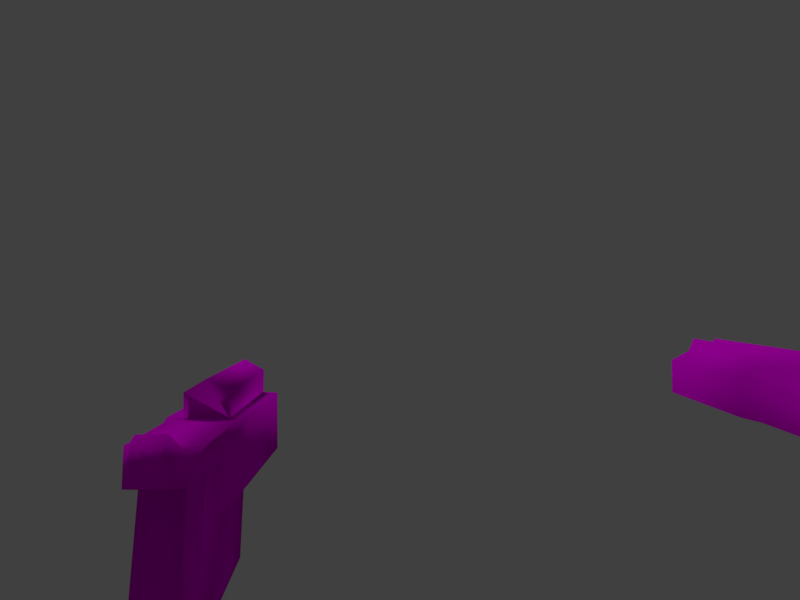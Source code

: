 # Source: OldAutomag.blend  (saved by Blender 2.80.75; exported with 4.5.12 LTS)
import bpy
from mathutils import Matrix  # noqa: F401  (used for matrix-valued properties, if any)

bpy.ops.wm.read_factory_settings(use_empty=True)
scene = bpy.context.scene
scene.name = 'Scene'

# ---- collections
col_collection_1 = bpy.data.collections.new('Collection 1'); scene.collection.children.link(col_collection_1)

# ---- images (referenced by path relative to the original .blend; pixels are not part of the script)
import os
ASSET_DIR = os.environ.get("B2B_ASSET_DIR", "")  # directory of the original .blend (textures are referenced by path, not embedded)
HERE = os.path.dirname(os.path.abspath(__file__))  # packed textures are extracted next to this script under _unpacked/

def load_image(name, relpath, width, height, colorspace="sRGB"):
    """Load a texture the original file referenced (path relative to the .blend, or extracted next to this script)."""
    p = next((c for c in (os.path.join(HERE, relpath), os.path.join(ASSET_DIR, relpath)) if relpath and os.path.exists(c)), "")
    if p:
        img = bpy.data.images.load(p, check_existing=True)
        img.name = name
    else:  # same state as the original file: an image datablock whose file is absent (Cycles renders it pink)
        img = bpy.data.images.new(name, width, height)
        img.source = "FILE"
        img.filepath = "//" + (relpath or name)
    img.colorspace_settings.name = colorspace
    return img
img_autohand1_png = load_image('AutoHand1.png', 'AutoHand1.png', 1024, 1024, 'sRGB')
img_automa1_png = load_image('Automa1.png', 'Automa1.png', 1024, 1024, 'sRGB')

# ---- materials (node trees are filled in below, after node groups)
mat_000_normal = bpy.data.materials.new('000_NORMAL_')
mat_000_normal.alpha_threshold = 0.0
mat_000_normal.use_transparent_shadow = False
mat_000_normal.roughness = 0.5
mat_000_normal.specular_intensity = 0.0
mat_001_normal = bpy.data.materials.new('001_NORMAL_')
mat_001_normal.alpha_threshold = 0.0
mat_001_normal.use_transparent_shadow = False
mat_001_normal.roughness = 0.5
mat_001_normal.specular_intensity = 0.0

# ---- material node trees
mat_000_normal.use_nodes = True; mat_000_normal.node_tree.nodes.clear()
_N = mat_000_normal.node_tree.nodes; _L = mat_000_normal.node_tree.links
n0 = _N.new('ShaderNodeOutputMaterial'); n0.name = 'Material Output'; n0.location = (300, 300)
n1 = _N.new('ShaderNodeBsdfDiffuse'); n1.name = 'Diffuse BSDF'; n1.location = (10, 300)
n1.inputs[1].default_value = 0.5
n2 = _N.new('ShaderNodeTexImage'); n2.name = 'Image Texture'; n2.location = (-280, 280)
n2.image = img_autohand1_png
_L.new(n1.outputs[0], n0.inputs[0])
_L.new(n2.outputs[0], n1.inputs[0])
n0.is_active_output = True
mat_001_normal.use_nodes = True; mat_001_normal.node_tree.nodes.clear()
_N = mat_001_normal.node_tree.nodes; _L = mat_001_normal.node_tree.links
n0 = _N.new('ShaderNodeOutputMaterial'); n0.name = 'Material Output'; n0.location = (300, 300)
n1 = _N.new('ShaderNodeBsdfDiffuse'); n1.name = 'Diffuse BSDF'; n1.location = (10, 300)
n1.inputs[1].default_value = 0.5
n2 = _N.new('ShaderNodeTexImage'); n2.name = 'Image Texture'; n2.location = (-280, 280)
n2.image = img_automa1_png
_L.new(n1.outputs[0], n0.inputs[0])
_L.new(n2.outputs[0], n1.inputs[0])
n0.is_active_output = True

# ---- world
world_world = bpy.data.worlds.new('World'); scene.world = world_world
world_world.color = (0.05088, 0.05088, 0.05088)
world_world.use_sun_shadow = False
world_world.sun_shadow_jitter_overblur = 0.0

# ---- cameras
cam_camera = bpy.data.cameras.new('Camera')
cam_camera.clip_end = 100.0
cam_camera.lens = 38.63
cam_camera.sensor_width = 32.0
cam_camera.sensor_height = 18.0
cam_camera.ortho_scale = 7.314
cam_camera.lens_unit = 'FOV'
cam_camera.dof.focus_distance = 0.0
cam_camera.dof.aperture_fstop = 128.0

# ---- lights
light_lamp = bpy.data.lights.new('Lamp', 'SUN')
light_lamp.transmission_factor = 0.0
light_lamp.cutoff_distance = 30.0
light_lamp.angle = 0.1993
light_lamp.energy = 1.0
light_lamp.shadow_buffer_clip_start = 1.001
light_lamp.shadow_soft_size = 0.1
light_lamp.shadow_cascade_max_distance = 1000.0

# ---- meshes
me_oldautomag_15_551 = bpy.data.meshes.new('OldAutoMag_15.551')
me_oldautomag_15_551.from_pydata([(0.03418, 0.0166, 0.1615), (-0.03526, 0.0166, 0.1626), (-0.03584, 0.09082, -0.05836), (-0.03526, -0.1182, 0.1626), (-0.04062, 0.0752, 0.1741), (-0.03512, -0.03809, -0.09938), (0.03432, -0.03809, -0.1004), (0.04093, -0.2285, 0.1638), (-0.03535, -0.2295, 0.07068), (0.03449, -0.1846, -0.08084), (-0.03601, -0.4355, -0.05445), (0.03401, -0.4824, 0.07161), (-0.03551, -0.7217, 0.07459), (-0.03543, -0.4824, 0.07263), (-0.04119, -0.2285, 0.1643), (0.04045, -0.2988, 0.2247), (0.03409, -0.2295, 0.06966), (0.0002049, -0.7207, 0.3019), (0.03393, -0.7217, 0.07356), (0.04053, 0.06165, 0.2249), (-0.04062, 0.06165, 0.2254), (0.0003672, -0.2988, 0.2931), (-0.03972, -0.2988, 0.2252), (-0.03487, -0.1846, -0.08177), (-0.9772, 0.0752, 0.2471), (-1.013, -0.7207, 0.3218), (-1.023, 0.005859, 0.341), (-1.011, -0.04102, 0.2926), (-0.9772, 0.005859, 0.3409), (-0.9774, -0.7207, 0.3468), (-0.9421, -0.2285, 0.272), (-0.9295, -0.7207, 0.2999), (-1.023, -0.7207, 0.3468), (0.04028, -0.7207, 0.2299), (0.06972, -0.2988, 0.2259), (0.04052, 0.0752, 0.1735), (0.02297, 0.07337, 0.2481), (0.03457, 0.09082, -0.05934), (0.03441, -0.4355, -0.05543), (-0.07013, -0.7207, 0.2292), (-0.07005, -0.2988, 0.2259), (0.03508, -0.1182, 0.1635), (-1.041, 0.06348, 0.2229), (-1.057, -0.2285, 0.2731), (-1.07, -0.2988, 0.296), (0.06964, -0.7207, 0.2291), (-1.012, -0.2988, 0.3179), (-0.988, -0.2285, 0.2955), (-0.9879, -0.04102, 0.2935), (-0.02297, 0.07337, 0.2482), (-1.058, 0.005859, 0.2945), (-1.07, -0.7207, 0.2999), (-0.942, 0.004883, 0.2231), (-0.9294, -0.2988, 0.296), (-0.9664, -0.2988, 0.3159), (-0.941, 0.005859, 0.2935), (-1.023, 0.0752, 0.2471), (0.04029, -0.7207, 0.2782), (0.04045, -0.2988, 0.2693), (-0.9872, -0.7207, 0.3229), (-0.03989, -0.7207, 0.2304), (-0.05818, 0.004883, 0.2217), (-0.9665, -0.7207, 0.3199), (0.05809, 0.004883, 0.2226), (-0.04086, -0.7207, 0.2787), (-0.0407, -0.2988, 0.2699), (-0.9653, -0.04102, 0.2906), (-0.07014, -0.7217, 0.1083), (-0.942, -0.04102, 0.27), (-1.011, -0.2285, 0.2945), (-1.033, -0.2988, 0.3171), (-0.987, -0.2988, 0.319), (-1.035, -0.04102, 0.2897), (0.06955, -0.7217, 0.1102), (-1.033, -0.7207, 0.321), (-1.058, -0.04102, 0.2711), (-0.9654, -0.2285, 0.2925), (0.06971, -0.2998, 0.1063), (-0.07006, -0.2998, 0.1064), (-0.9421, -0.2285, 0.2251), (-1.035, -0.2285, 0.2916), (-1.058, -0.2285, 0.2261), (-0.9596, 0.06348, 0.2224), (-0.05826, -0.2285, 0.2245), (-1.058, 0.004883, 0.2242), (0.04052, -0.04102, 0.1735), (0.05801, -0.2285, 0.2254), (-0.04062, -0.04102, 0.1741), (-0.9304, -0.2988, 0.2256), (-1.07, -0.2988, 0.2256), (0.05809, -0.04102, 0.2226), (-0.05826, -0.04102, 0.2237), (-0.9305, -0.7207, 0.2295), (-1.07, -0.7207, 0.2295), (-0.942, -0.04102, 0.2231), (-1.058, -0.04102, 0.2242), (-0.9998, -0.2944, 0.3019), (-0.9585, -0.2944, 0.2291), (-0.9585, -0.2944, 0.2774), (-1.041, -0.2944, 0.2297), (-1.042, -0.2944, 0.278), (-1.042, -0.7207, 0.278), (-1.041, -0.7207, 0.2297), (-0.9585, -0.7207, 0.2774), (-0.9585, -0.7207, 0.2291), (-0.9998, -0.7207, 0.3019), (1.03, -0.1447, 0.1346), (1.075, 0.6691, 0.01025), (0.9963, 0.1124, -0.05333), (0.9045, 0.07287, 0.1388), (0.9384, 0.6324, 0.1643), (0.9384, 0.6691, 0.01025), (1.07, 0.04744, 0.1388), (1.073, -0.04582, -0.08159), (1.075, 0.6324, 0.1643), (0.9836, 0.152, 0.1247), (1.071, -0.07973, 0.03144), (0.9314, -0.0599, -0.02083), (1.073, -0.0656, -0.0279), (1.006, -0.1092, -0.02366), (0.9921, -0.0006032, 0.1416), (0.9158, -0.09668, 0.1275), (0.9624, 0.01352, 0.1756), (1.075, -0.07973, 0.1416), (1.073, -0.0882, 0.0809), (1.042, -0.0656, 0.1303), (1.033, 0.1774, -0.01801), (1.059, 0.1633, 0.08231), (0.913, 0.01635, 0.1261), (1.006, 0.6776, -0.02225), (0.9653, -0.1023, 0.1275), (0.9229, -0.1193, 0.1586), (0.9334, -0.06825, 0.03286), (0.9576, -0.009872, 0.0371), (0.9555, -0.001517, -0.006705), (0.9318, 0.01379, 0.03427), (0.9568, -0.06277, -0.07594), (0.961, -0.07408, -0.0279), (0.9667, -0.02321, -0.02083), (0.9638, -0.01473, -0.06039), (0.9426, -0.0006032, -0.02225), (0.9949, -0.1005, 0.07948), (0.9515, -0.01147, 0.08115), (0.9271, -0.0847, 0.02862), (0.9509, -0.009042, 0.04257), (0.9241, 0.002916, 0.07617), (0.9104, -0.09415, 0.05546), (1.03, -0.1447, 0.07666), (0.8918, -0.1475, 0.09079), (0.9582, -0.1617, 0.07807), (1.049, -0.1673, 0.08655), (1.006, 0.6239, 0.1953), (1.005, -0.09221, 0.02579), (0.9653, 0.1661, 0.02579), (0.9236, 0.005348, 0.0488), (1.084, -0.09386, 0.05264), (1.091, -0.03169, 0.0922), (1.094, -0.0882, 0.1134), (0.9539, -0.1221, 0.1572), (0.93, 0.01933, 0.003185), (1.104, 0.6493, 0.08655), (0.9101, 0.6493, 0.08655), (1.02, -0.1334, 0.1063), (0.9464, -0.08046, 0.07242), (0.9277, -0.08746, 0.08231), (1.063, 0.01635, 0.1487), (1.05, -0.04016, -0.07029), (1.016, -0.06842, -0.083), (1.026, -0.09386, -0.07876), (0.9935, 0.1746, -0.01801), (0.9398, 0.005048, -0.04909), (0.92, 0.01918, 0.1671), (1.026, 0.1548, 0.1247), (0.9943, -0.0977, 0.02155), (0.9458, -0.0777, 0.03992), (0.9483, -0.05869, 0.02297), (1.051, -0.06842, 0.03992), (1.003, 0.01918, 0.05405), (1.061, 0.1124, -0.05333), (0.9186, 0.07852, 0.1049), (0.9412, -0.05429, 0.16), (0.8904, -0.1504, 0.1219), (1.049, -0.1702, 0.1219), (0.9181, -0.07217, 0.004599), (1.061, 0.1718, 0.02297), (0.9497, 0.0107, 0.1162), (0.9554, -0.1871, 0.1021), (1.018, -0.08255, -0.03355), (1.049, -0.06842, 0.09644), (1.087, -0.0769, -0.002466), (1.002, -0.08401, -0.03072), (1.051, -0.05712, -0.01518), (0.9956, -0.1234, 0.06677), (0.9963, 0.07569, -0.0505), (0.9271, -0.05429, 0.1106), (1.051, -0.04864, -0.04061), (0.9624, -0.05429, 0.1148), (0.9709, -0.05429, 0.1402), (0.9667, -0.05147, -0.06463), (0.9186, -0.1249, 0.08796), (1.05, -0.07408, 0.07242), (1.091, -0.01191, 0.04416), (0.9465, -0.05316, -0.01094), (1.085, -0.05995, -0.05898), (1.091, -0.01473, -0.01377), (0.9511, -0.07973, -0.05474), (0.9624, 0.1576, 0.08513), (0.9158, -0.05429, 0.1346), (0.9186, -0.1306, 0.1318), (0.9582, -0.1673, 0.1318), (0.995, -0.1207, 0.03144), (1.006, -0.1148, 0.01166), (0.9681, -0.05995, -0.03496), (1.04, 0.07852, -0.06322), (1.077, 0.07569, -0.0505), (1.026, -0.09951, -0.04768), (0.985, 0.08134, 0.1643), (1.053, -0.06277, 0.01731), (1.002, -0.07542, -0.001054), (0.961, -0.1419, 0.1233), (1.013, -0.0656, -0.05616), (1.009, 0.08417, -0.06181), (0.985, 0.1237, -0.03496), (0.9952, -0.08881, 0.05122), (0.961, -0.1391, 0.08937), (1.054, 0.05309, 0.1501), (1.057, 0.135, -0.04203), (1.06, 0.08982, 0.1289), (1.073, 0.1096, -0.03638), (0.9963, 0.135, -0.04203), (0.03441, -0.1936, -0.05074), (-0.03497, -0.1936, -0.05128), (-0.03514, -0.04953, -0.06196), (0.03443, -0.04953, -0.06269), (-0.0134, 0.9147, 0.07112), (-0.0134, 0.8884, 0.1658), (0.01283, 0.9147, 0.07112), (0.01283, 0.8884, 0.1658), (-0.0134, 0.8592, 0.07112), (-0.0134, 0.8329, 0.1658), (0.01283, 0.8592, 0.07112), (0.01283, 0.8329, 0.1658), (0.01283, 0.8367, 0.1523), (-0.0134, 0.6841, 0.1523), (0.01283, 0.6841, 0.1523), (-0.0134, 0.7029, 0.08465), (-0.0134, 0.6804, 0.1658), (0.01283, 0.8554, 0.08465), (-0.0134, 0.8367, 0.1523), (0.01283, 0.6804, 0.1658), (-0.0134, 0.7066, 0.07112), (0.01283, 0.7066, 0.07112), (0.01283, 0.7029, 0.08465), (-0.0134, 0.8554, 0.08465)], [], [(68, 52, 55), (53, 79, 30), (31, 88, 53), (62, 53, 54), (75, 50, 84), (43, 75, 95), (44, 43, 81), (51, 44, 89), (74, 70, 44), (24, 55, 82), (56, 42, 50), (28, 54, 76), (28, 29, 54), (28, 76, 66), (28, 55, 24), (28, 66, 55), (70, 26, 80), (32, 26, 70), (80, 26, 72), (26, 56, 50), (26, 50, 72), (48, 47, 28), (69, 27, 26), (47, 71, 28), (71, 29, 28), (46, 69, 26), (46, 26, 32), (59, 29, 71), (25, 46, 32), (65, 60, 64), (21, 64, 17), (58, 17, 57), (90, 85, 63), (34, 15, 33), (45, 34, 33), (11, 77, 73), (23, 9, 10), (85, 41, 0), (16, 11, 38), (5, 6, 23), (5, 2, 37), (4, 0, 1), (63, 20, 61), (87, 61, 4), (87, 4, 1), (87, 1, 3), (91, 86, 90), (61, 87, 91), (233, 9, 6), (14, 3, 41), (86, 91, 83), (15, 83, 22), (83, 15, 86), (83, 87, 14), (78, 14, 8), (60, 22, 40), (14, 78, 40), (40, 39, 60), (35, 63, 85), (0, 35, 85), (49, 35, 4), (11, 16, 77), (231, 23, 10), (77, 16, 7), (7, 34, 77), (7, 85, 86), (7, 8, 14), (13, 67, 78), (13, 78, 8), (13, 10, 38), (232, 1, 2), (13, 12, 67), (18, 11, 73), (18, 13, 11), (30, 94, 68), (82, 55, 52), (52, 68, 94), (55, 66, 68), (94, 30, 79), (68, 76, 30), (66, 76, 68), (79, 53, 88), (30, 54, 53), (76, 54, 30), (92, 88, 31), (31, 53, 62), (29, 62, 54), (42, 84, 50), (84, 95, 75), (50, 75, 72), (18, 12, 13), (7, 14, 41), (16, 8, 7), (49, 4, 20), (35, 49, 36), (0, 4, 35), (78, 67, 39), (40, 78, 39), (14, 40, 83), (14, 87, 3), (87, 83, 91), (61, 20, 4), (232, 23, 231), (5, 37, 6), (95, 81, 43), (23, 6, 9), (10, 9, 38), (11, 13, 38), (45, 73, 77), (34, 45, 77), (86, 34, 7), (90, 86, 85), (85, 7, 41), (63, 35, 19), (15, 58, 57), (21, 17, 58), (65, 64, 21), (22, 60, 65), (33, 15, 57), (25, 59, 71), (46, 25, 71), (69, 46, 47), (47, 46, 71), (27, 69, 48), (48, 69, 47), (26, 27, 28), (28, 27, 48), (56, 26, 24), (24, 26, 28), (70, 74, 32), (44, 51, 74), (89, 93, 51), (80, 43, 70), (43, 44, 70), (81, 89, 44), (72, 75, 80), (75, 43, 80), (2, 0, 37), (34, 86, 15), (2, 1, 0), (20, 63, 19), (61, 90, 63), (90, 61, 91), (83, 40, 22), (19, 35, 36), (93, 102, 101), (51, 93, 101), (74, 51, 101), (25, 32, 74), (99, 101, 102), (100, 105, 101), (96, 103, 105), (103, 97, 104), (105, 62, 59), (60, 67, 73), (125, 123, 165), (113, 213, 214), (165, 112, 225), (109, 179, 128), (109, 115, 179), (128, 177, 185), (128, 179, 177), (179, 193, 177), (179, 222, 193), (214, 178, 228), (214, 213, 178), (228, 178, 226), (126, 229, 169), (126, 226, 229), (222, 221, 193), (222, 108, 221), (108, 213, 221), (108, 178, 213), (108, 226, 178), (108, 229, 226), (169, 229, 222), (229, 108, 222), (227, 225, 112), (112, 165, 123), (112, 123, 157), (160, 184, 107), (160, 127, 184), (107, 126, 129), (107, 184, 126), (129, 169, 111), (129, 126, 169), (111, 153, 161), (111, 169, 153), (161, 206, 110), (161, 153, 206), (110, 115, 151), (110, 206, 115), (151, 172, 114), (151, 115, 172), (114, 127, 160), (114, 172, 127), (206, 153, 179), (153, 222, 179), (222, 153, 169), (179, 115, 206), (201, 184, 127), (184, 201, 228), (227, 112, 201), (127, 227, 201), (227, 127, 172), (184, 228, 226), (226, 126, 184), (201, 214, 228), (155, 210, 116), (155, 192, 210), (116, 173, 176), (116, 210, 173), (176, 223, 200), (176, 173, 223), (200, 141, 124), (200, 223, 141), (124, 192, 155), (124, 141, 192), (192, 146, 210), (192, 164, 146), (210, 143, 173), (210, 146, 143), (173, 174, 223), (173, 143, 174), (223, 163, 141), (223, 174, 163), (141, 164, 192), (141, 163, 164), (164, 145, 146), (164, 142, 145), (146, 154, 143), (146, 145, 154), (143, 144, 174), (143, 154, 144), (174, 142, 163), (174, 144, 142), (163, 142, 164), (144, 154, 142), (154, 145, 142), (157, 150, 124), (157, 182, 150), (124, 147, 188), (124, 150, 147), (188, 162, 125), (188, 147, 162), (125, 106, 123), (125, 162, 106), (123, 182, 157), (123, 106, 182), (182, 186, 150), (182, 209, 186), (150, 149, 147), (150, 186, 149), (147, 224, 162), (147, 149, 224), (162, 219, 106), (162, 224, 219), (106, 209, 182), (106, 219, 209), (209, 181, 186), (209, 208, 181), (186, 148, 149), (186, 181, 148), (149, 199, 224), (149, 148, 199), (224, 208, 219), (224, 199, 208), (219, 208, 209), (199, 148, 208), (148, 181, 208), (189, 119, 118), (189, 211, 119), (118, 190, 191), (118, 119, 190), (191, 218, 217), (191, 190, 218), (217, 152, 116), (217, 218, 152), (116, 211, 189), (116, 152, 211), (211, 183, 119), (211, 132, 183), (119, 117, 190), (119, 183, 117), (190, 202, 218), (190, 117, 202), (218, 175, 152), (218, 202, 175), (152, 132, 211), (152, 175, 132), (132, 135, 183), (132, 133, 135), (183, 159, 117), (183, 135, 159), (117, 134, 202), (117, 159, 134), (202, 133, 175), (202, 134, 133), (175, 133, 132), (134, 159, 133), (159, 135, 133), (203, 168, 113), (203, 215, 168), (113, 167, 166), (113, 168, 167), (166, 220, 195), (166, 167, 220), (195, 187, 118), (195, 220, 187), (118, 215, 203), (118, 187, 215), (215, 205, 168), (215, 137, 205), (168, 136, 167), (168, 205, 136), (167, 198, 220), (167, 136, 198), (220, 212, 187), (220, 198, 212), (187, 137, 215), (187, 212, 137), (137, 140, 205), (137, 138, 140), (205, 170, 136), (205, 140, 170), (136, 139, 198), (136, 170, 139), (198, 138, 212), (198, 139, 138), (212, 138, 137), (139, 170, 138), (170, 140, 138), (200, 124, 188), (217, 116, 176), (195, 118, 191), (214, 203, 113), (156, 112, 157), (156, 157, 124), (156, 124, 155), (155, 201, 156), (201, 155, 116), (201, 116, 189), (189, 204, 201), (204, 189, 118), (203, 204, 118), (204, 203, 214), (201, 204, 214), (201, 112, 156), (171, 180, 122), (171, 207, 180), (122, 197, 120), (122, 180, 197), (120, 196, 185), (120, 197, 196), (185, 194, 128), (185, 196, 194), (128, 207, 171), (128, 194, 207), (207, 131, 180), (207, 121, 131), (180, 158, 197), (180, 131, 158), (197, 130, 196), (197, 158, 130), (196, 121, 194), (196, 130, 121), (194, 121, 207), (130, 158, 121), (158, 131, 121), (109, 128, 171), (216, 171, 122), (216, 109, 171), (216, 225, 227), (225, 216, 122), (165, 225, 122), (165, 122, 120), (120, 125, 165), (216, 227, 172), (213, 113, 166), (166, 221, 213), (166, 193, 221), (193, 166, 195), (195, 191, 193), (191, 177, 193), (177, 191, 217), (177, 217, 176), (176, 200, 177), (200, 188, 177), (188, 125, 177), (177, 120, 185), (177, 125, 120), (115, 216, 172), (216, 115, 109), (49, 19, 36), (58, 22, 21), (231, 233, 232), (16, 231, 8), (3, 233, 41), (0, 41, 233), (38, 9, 230), (230, 16, 38), (233, 230, 9), (13, 8, 10), (8, 231, 10), (2, 5, 232), (232, 3, 1), (232, 5, 23), (49, 20, 19), (15, 22, 58), (22, 65, 21), (231, 230, 233), (16, 230, 231), (3, 232, 233), (233, 6, 37), (37, 0, 233), (59, 25, 105), (25, 74, 105), (62, 29, 59), (92, 31, 103), (31, 62, 103), (103, 104, 92), (74, 101, 105), (105, 103, 62), (99, 100, 101), (100, 96, 105), (96, 98, 103), (103, 98, 97), (33, 57, 60), (57, 17, 60), (17, 64, 60), (60, 39, 67), (67, 12, 73), (12, 18, 73), (73, 45, 33), (73, 33, 60), (96, 100, 99), (99, 97, 98), (98, 96, 99), (237, 240, 236), (238, 235, 234), (240, 234, 236), (247, 240, 237), (253, 248, 235), (240, 238, 234), (253, 252, 247), (242, 243, 248), (247, 251, 240), (239, 243, 246), (248, 247, 242), (239, 249, 241), (241, 244, 242), (253, 250, 245), (240, 250, 238), (237, 241, 242), (242, 247, 237), (235, 238, 253), (248, 239, 235), (253, 245, 252), (242, 244, 243), (247, 252, 251), (239, 248, 243), (248, 253, 247), (239, 246, 249), (241, 249, 244), (253, 238, 250), (240, 251, 250)])
me_oldautomag_15_551.polygons.foreach_set('use_smooth', [1, 1, 1, 1, 1, 1, 1, 1, 1, 1, 1, 1, 1, 1, 1, 1, 1, 1, 1, 1, 1, 1, 1, 1, 1, 1, 1, 1, 1, 1, 1, 1, 1, 1, 1, 1, 1, 1, 1, 1, 1, 1, 1, 1, 1, 1, 1, 1, 1, 1, 1, 1, 1, 1, 1, 1, 1, 1, 1, 1, 1, 1, 1, 1, 1, 1, 1, 1, 1, 1, 1, 1, 1, 1, 1, 1, 1, 1, 1, 1, 1, 1, 1, 1, 1, 1, 1, 1, 1, 1, 1, 1, 1, 1, 1, 1, 1, 1, 1, 1, 1, 1, 1, 1, 1, 1, 1, 1, 1, 1, 1, 1, 1, 1, 1, 1, 1, 1, 1, 1, 1, 1, 1, 1, 1, 1, 1, 1, 1, 1, 1, 1, 1, 1, 1, 1, 1, 1, 1, 1, 1, 1, 1, 1, 1, 1, 1, 1, 1, 1, 1, 1, 1, 1, 1, 1, 1, 1, 1, 1, 1, 1, 1, 1, 1, 1, 1, 1, 1, 1, 1, 1, 1, 1, 1, 1, 1, 1, 1, 1, 1, 1, 1, 1, 1, 1, 1, 1, 1, 1, 1, 1, 1, 1, 1, 1, 1, 1, 1, 1, 1, 1, 1, 1, 1, 1, 1, 1, 1, 1, 1, 1, 1, 1, 1, 1, 1, 1, 1, 1, 1, 1, 1, 1, 1, 1, 1, 1, 1, 1, 1, 1, 1, 1, 1, 1, 1, 1, 1, 1, 1, 1, 1, 1, 1, 1, 1, 1, 1, 1, 1, 1, 1, 1, 1, 1, 1, 1, 1, 1, 1, 1, 1, 1, 1, 1, 1, 1, 1, 1, 1, 1, 1, 1, 1, 1, 1, 1, 1, 1, 1, 1, 1, 1, 1, 1, 1, 1, 1, 1, 1, 1, 1, 1, 1, 1, 1, 1, 1, 1, 1, 1, 1, 1, 1, 1, 1, 1, 1, 1, 1, 1, 1, 1, 1, 1, 1, 1, 1, 1, 1, 1, 1, 1, 1, 1, 1, 1, 1, 1, 1, 1, 1, 1, 1, 1, 1, 1, 1, 1, 1, 1, 1, 1, 1, 1, 1, 1, 1, 1, 1, 1, 1, 1, 1, 1, 1, 1, 1, 1, 1, 1, 1, 1, 1, 1, 1, 1, 1, 1, 1, 1, 1, 1, 1, 1, 1, 1, 1, 1, 1, 1, 1, 1, 1, 1, 1, 1, 1, 1, 1, 1, 1, 1, 1, 1, 1, 1, 1, 1, 1, 1, 1, 1, 1, 1, 1, 1, 1, 1, 1, 1, 1, 1, 1, 1, 1, 1, 1, 1, 1, 1, 1, 1, 1, 1, 1, 1, 1, 1, 1, 1, 1, 1, 1, 1, 1, 1, 0, 0, 0, 0, 0, 0, 0, 0, 0, 0, 0, 0, 0, 0, 0, 0, 0, 0, 0, 0, 0, 0, 0, 0, 0, 0, 0, 0])
me_oldautomag_15_551.polygons.foreach_set('material_index', [0, 0, 0, 0, 0, 0, 0, 0, 0, 0, 0, 0, 0, 0, 0, 0, 0, 0, 0, 0, 0, 0, 0, 0, 0, 0, 0, 0, 0, 0, 0, 0, 0, 0, 0, 0, 0, 0, 0, 0, 0, 0, 0, 0, 0, 0, 0, 0, 0, 0, 0, 0, 0, 0, 0, 0, 0, 0, 0, 0, 0, 0, 0, 0, 0, 0, 0, 0, 0, 0, 0, 0, 0, 0, 0, 0, 0, 0, 0, 0, 0, 0, 0, 0, 0, 0, 0, 0, 0, 0, 0, 0, 0, 0, 0, 0, 0, 0, 0, 0, 0, 0, 0, 0, 0, 0, 0, 0, 0, 0, 0, 0, 0, 0, 0, 0, 0, 0, 0, 0, 0, 0, 0, 0, 0, 0, 0, 0, 0, 0, 0, 0, 0, 0, 0, 0, 0, 0, 0, 0, 0, 0, 0, 0, 0, 0, 0, 0, 0, 0, 0, 0, 0, 0, 0, 1, 1, 1, 1, 1, 1, 1, 1, 1, 1, 1, 1, 1, 1, 1, 1, 1, 1, 1, 1, 1, 1, 1, 1, 1, 1, 1, 1, 1, 1, 1, 1, 1, 1, 1, 1, 1, 1, 1, 1, 1, 1, 1, 1, 1, 1, 1, 1, 1, 1, 1, 1, 1, 1, 1, 1, 1, 1, 1, 1, 1, 1, 1, 1, 1, 1, 1, 1, 1, 1, 1, 1, 1, 1, 1, 1, 1, 1, 1, 1, 1, 1, 1, 1, 1, 1, 1, 1, 1, 1, 1, 1, 1, 1, 1, 1, 1, 1, 1, 1, 1, 1, 1, 1, 1, 1, 1, 1, 1, 1, 1, 1, 1, 1, 1, 1, 1, 1, 1, 1, 1, 1, 1, 1, 1, 1, 1, 1, 1, 1, 1, 1, 1, 1, 1, 1, 1, 1, 1, 1, 1, 1, 1, 1, 1, 1, 1, 1, 1, 1, 1, 1, 1, 1, 1, 1, 1, 1, 1, 1, 1, 1, 1, 1, 1, 1, 1, 1, 1, 1, 1, 1, 1, 1, 1, 1, 1, 1, 1, 1, 1, 1, 1, 1, 1, 1, 1, 1, 1, 1, 1, 1, 1, 1, 1, 1, 1, 1, 1, 1, 1, 1, 1, 1, 1, 1, 1, 1, 1, 1, 1, 1, 1, 1, 1, 1, 1, 1, 1, 1, 1, 1, 1, 1, 1, 1, 1, 1, 1, 1, 1, 1, 1, 1, 1, 1, 1, 1, 0, 0, 0, 0, 0, 0, 0, 0, 0, 0, 0, 0, 0, 0, 0, 0, 0, 0, 0, 0, 0, 0, 0, 0, 0, 0, 0, 0, 0, 0, 0, 0, 0, 0, 0, 0, 0, 0, 0, 0, 0, 0, 0, 0, 0, 0, 0, 0, 0, 0, 0, 0, 0, 0, 0, 0, 0, 0, 0, 0, 0, 0, 0, 0, 0, 0, 0, 0, 0, 0, 0, 0, 0])
_uv = me_oldautomag_15_551.uv_layers.new(name='UVMap')
_uv.uv.foreach_set('vector', [0.3215, 0.1412, 0.2314, 0.07451, 0.2314, 0.1647, 0.6667, 0.1412, 0.5804, 0.07489, 0.5802, 0.1371, 1.0, 0.1412, 0.6667, 0.07451, 0.6667, 0.1412, 1.0, 0.1922, 0.6667, 0.1412, 0.6667, 0.1922, 0.3216, 0.1412, 0.2314, 0.1647, 0.2314, 0.07451, 0.5804, 0.1373, 0.3216, 0.1412, 0.3216, 0.07451, 0.6667, 0.1412, 0.5804, 0.1373, 0.5804, 0.07451, 1.0, 0.1412, 0.6667, 0.1412, 0.6667, 0.07451, 1.0, 0.1922, 0.6667, 0.1922, 0.6667, 0.1412, 0.0549, 0.1255, 0.2314, 0.1647, 0.1294, 0.07451, 0.0549, 0.1255, 0.1294, 0.07451, 0.2314, 0.1647, 0.1922, 0.3098, 0.6471, 0.2588, 0.549, 0.2275, 0.1922, 0.3098, 0.9922, 0.3098, 0.6471, 0.2588, 0.1922, 0.3098, 0.549, 0.2275, 0.2627, 0.2275, 0.1608, 0.3098, 0.04706, 0.3255, 0.0, 0.2078, 0.2118, 0.2353, 0.3216, 0.1922, 0.2314, 0.1647, 0.6471, 0.2588, 0.1922, 0.3098, 0.549, 0.2275, 0.9922, 0.3098, 0.1922, 0.3098, 0.6471, 0.2588, 0.549, 0.2275, 0.1922, 0.3098, 0.2627, 0.2275, 0.2118, 0.2353, 0.0549, 0.1255, 0.2314, 0.1647, 0.2118, 0.2353, 0.2314, 0.1647, 0.3216, 0.1922, 0.2627, 0.2275, 0.549, 0.2275, 0.1922, 0.3098, 0.549, 0.2275, 0.2627, 0.2275, 0.1922, 0.3098, 0.549, 0.2275, 0.6471, 0.2588, 0.1922, 0.3098, 0.6471, 0.2588, 0.9922, 0.3098, 0.1922, 0.3098, 0.6471, 0.2588, 0.549, 0.2275, 0.1922, 0.3098, 0.6471, 0.2588, 0.1922, 0.3098, 0.9922, 0.3098, 0.9961, 0.2588, 0.9922, 0.3098, 0.6471, 0.2588, 0.9961, 0.2588, 0.6471, 0.2588, 0.9922, 0.3098, 0.5961, 0.3804, 0.9961, 0.3176, 0.9961, 0.3804, 0.5961, 0.4235, 0.9961, 0.3804, 0.9961, 0.4235, 0.5961, 0.4667, 0.9961, 0.4235, 0.9961, 0.4667, 0.0, 0.7176, 0.1529, 0.7176, 0.0, 0.6314, 0.5216, 0.9647, 0.5216, 1.0, 1.0, 1.0, 1.0, 0.9647, 0.5216, 0.9647, 1.0, 1.0, 0.7647, 0.7686, 0.5216, 0.8235, 1.0, 0.8235, 0.3882, 0.6, 0.3882, 0.5373, 0.7333, 0.6, 0.1569, 0.8941, 0.1647, 0.9059, 0.1569, 0.9137, 0.4235, 0.7686, 0.7647, 0.7686, 0.7333, 0.6, 0.251, 0.5922, 0.251, 0.5373, 0.3882, 0.6, 0.4392, 0.3137, 0.5882, 0.3137, 0.5882, 0.3569, 0.1647, 1.0, 0.2627, 0.9412, 0.2627, 0.9804, 0.4078, 1.0, 0.2627, 0.9059, 0.4078, 0.9059, 0.1529, 0.7176, 0.0, 0.6314, 0.1529, 0.5255, 0.4078, 1.0, 0.1647, 1.0, 0.2627, 0.9804, 0.1647, 1.0, 0.1569, 0.9922, 0.4078, 1.0, 0.7569, 0.6078, 0.9137, 0.6863, 0.7608, 0.6863, 0.0, 0.6314, 0.1529, 0.7176, 0.0, 0.7176, 0.3591, 0.3561, 0.4371, 0.5277, 0.4392, 0.3569, 0.4078, 1.0, 0.1647, 1.0, 0.1647, 0.9059, 0.9137, 0.6863, 0.7569, 0.6078, 0.9137, 0.6078, 0.9961, 0.6863, 0.9137, 0.6078, 0.9961, 0.6078, 0.9137, 0.6078, 0.9961, 0.6863, 0.9137, 0.6863, 0.0, 1.0, 0.1529, 0.7176, 0.1529, 1.0, 0.5216, 0.8235, 0.4275, 0.8941, 0.4235, 0.7686, 1.0, 1.0, 0.5216, 1.0, 0.5216, 0.9647, 0.4275, 0.8941, 0.5216, 0.8235, 0.5216, 0.9647, 0.5216, 0.9647, 1.0, 0.9647, 1.0, 1.0, 0.1529, 0.5255, 0.0, 0.6314, 0.1529, 0.7176, 0.2627, 0.9412, 0.1647, 0.9059, 0.4078, 0.9059, 0.0, 0.4314, 0.1529, 0.5255, 0.1529, 0.3333, 0.7647, 0.7686, 0.4235, 0.7686, 0.5216, 0.8235, 0.3953, 0.6337, 0.3882, 0.6, 0.7333, 0.6, 0.5216, 0.8235, 0.4235, 0.7686, 0.4275, 0.8941, 0.4275, 0.8941, 0.5216, 0.9647, 0.5216, 0.8235, 0.1529, 1.0, 0.1529, 0.7176, 0.0, 1.0, 0.3255, 0.8902, 0.4235, 0.7686, 0.4275, 0.8941, 0.7647, 0.7686, 1.0, 0.8235, 0.5216, 0.8235, 0.7647, 0.7686, 0.5216, 0.8235, 0.4235, 0.7686, 0.949, 0.6, 0.7333, 0.6, 0.7333, 0.5373, 0.4392, 0.3815, 0.5882, 0.5294, 0.5882, 0.3569, 0.7647, 0.7686, 1.0, 0.7686, 1.0, 0.8235, 1.0, 0.7686, 0.7647, 0.7686, 1.0, 0.8235, 1.0, 0.6941, 0.7647, 0.7686, 0.7608, 0.6941, 0.5802, 0.1371, 0.3215, 0.07442, 0.3215, 0.1412, 0.1294, 0.07451, 0.2314, 0.1647, 0.2314, 0.07451, 0.2314, 0.07451, 0.3215, 0.1412, 0.3215, 0.07442, 0.2314, 0.1647, 0.3216, 0.1922, 0.3215, 0.1412, 0.3215, 0.07442, 0.5802, 0.1371, 0.5804, 0.07489, 0.3215, 0.1412, 0.5804, 0.1922, 0.5802, 0.1371, 0.3216, 0.1922, 0.5804, 0.1922, 0.3215, 0.1412, 0.5804, 0.07489, 0.6667, 0.1412, 0.6667, 0.07451, 0.5802, 0.1371, 0.6667, 0.1922, 0.6667, 0.1412, 0.5804, 0.1922, 0.6667, 0.1922, 0.5802, 0.1371, 1.0, 0.07451, 0.6627, 0.07451, 1.0, 0.1412, 1.0, 0.1412, 0.6667, 0.1412, 1.0, 0.1922, 0.9922, 0.3098, 0.9961, 0.2588, 0.6471, 0.2588, 0.1294, 0.07451, 0.2314, 0.07451, 0.2314, 0.1647, 0.2314, 0.07451, 0.3216, 0.07451, 0.3216, 0.1412, 0.2314, 0.1647, 0.3216, 0.1412, 0.3216, 0.1922, 1.0, 0.6941, 1.0, 0.7686, 0.7647, 0.7686, 0.4078, 0.9059, 0.4078, 1.0, 0.1647, 0.9059, 0.3176, 0.7686, 0.4235, 0.7686, 0.3255, 0.8902, 0.0, 0.4314, 0.1529, 0.3333, 0.0, 0.3333, 0.1529, 0.5255, 0.0, 0.4314, 0.0, 0.5255, 0.2627, 0.9059, 0.1647, 1.0, 0.1647, 0.9059, 0.5216, 0.8235, 1.0, 0.8235, 1.0, 0.9647, 0.5216, 0.9647, 0.5216, 0.8235, 1.0, 0.9647, 0.4275, 0.8941, 0.5216, 0.9647, 0.4275, 0.9647, 0.4078, 1.0, 0.1569, 0.9922, 0.1647, 1.0, 0.1529, 0.7176, 0.0, 1.0, 0.0, 0.7176, 0.0, 0.6314, 0.0, 0.5255, 0.1529, 0.5255, 0.4295, 0.3532, 0.3677, 0.5268, 0.4246, 0.5234, 0.4392, 0.3137, 0.5882, 0.3569, 0.4392, 0.3569, 0.3216, 0.07451, 0.5804, 0.07451, 0.5804, 0.1373, 0.3882, 0.6, 0.251, 0.5373, 0.3882, 0.5373, 0.7333, 0.6, 0.3882, 0.5373, 0.7333, 0.5373, 0.949, 0.5373, 0.949, 0.6, 0.7333, 0.5373, 1.0, 0.9647, 1.0, 0.8235, 0.5216, 0.8235, 0.5216, 0.9647, 1.0, 0.9647, 0.5216, 0.8235, 0.4275, 0.9647, 0.5216, 0.9647, 0.4275, 0.8941, 0.0, 0.7176, 0.0, 1.0, 0.1529, 0.7176, 0.1569, 0.8941, 0.4078, 0.9059, 0.1647, 0.9059, 0.0, 0.6314, 0.1529, 0.5255, 0.0, 0.5255, 0.5961, 0.5294, 0.5961, 0.4667, 0.9961, 0.4667, 0.5961, 0.4235, 0.9961, 0.4235, 0.5961, 0.4667, 0.5961, 0.3804, 0.9961, 0.3804, 0.5961, 0.4235, 0.5961, 0.3176, 0.9961, 0.3176, 0.5961, 0.3804, 0.9961, 0.5294, 0.5961, 0.5294, 0.9961, 0.4667, 1.0, 0.0, 1.0, 0.07059, 0.5569, 0.07059, 0.5569, 0.0, 1.0, 0.0, 0.5569, 0.07059, 0.4471, 0.0, 0.5569, 0.0, 0.4471, 0.07059, 0.4471, 0.07059, 0.5569, 0.0, 0.5569, 0.07059, 0.1294, 0.0, 0.4471, 0.0, 0.1294, 0.07059, 0.1294, 0.07059, 0.4471, 0.0, 0.4471, 0.07059, 0.0, 0.0, 0.1294, 0.0, 0.0, 0.07059, 0.0, 0.07059, 0.1294, 0.0, 0.1294, 0.07059, 0.0549, 0.1255, 0.2118, 0.2353, 0.0, 0.2078, 0.0, 0.2078, 0.2118, 0.2353, 0.1608, 0.3098, 0.6471, 0.2588, 0.9961, 0.2588, 0.9922, 0.3098, 0.6667, 0.1412, 1.0, 0.1412, 1.0, 0.1922, 0.6667, 0.07451, 1.0, 0.07451, 1.0, 0.1412, 0.5804, 0.1922, 0.5804, 0.1373, 0.6667, 0.1922, 0.5804, 0.1373, 0.6667, 0.1412, 0.6667, 0.1922, 0.5804, 0.07451, 0.6667, 0.07451, 0.6667, 0.1412, 0.3216, 0.1922, 0.3216, 0.1412, 0.5804, 0.1922, 0.3216, 0.1412, 0.5804, 0.1373, 0.5804, 0.1922, 0.0, 0.498, 0.0, 0.4196, 0.07843, 0.498, 0.0, 0.498, 0.0, 0.4196, 0.07843, 0.498, 0.0, 0.498, 0.0, 0.4196, 0.07843, 0.498, 0.0, 0.498, 0.0, 0.4196, 0.07843, 0.498, 0.0, 0.498, 0.0, 0.4196, 0.07843, 0.498, 0.0, 0.498, 0.0, 0.4196, 0.07843, 0.498, 0.0, 0.498, 0.0, 0.4196, 0.07843, 0.498, 0.0, 0.498, 0.0, 0.4196, 0.07843, 0.498, 0.1653, 0.4753, 0.202, 0.4755, 0.2007, 0.5362, 0.1653, 0.5637, 0.1653, 0.4753, 0.2007, 0.5362, 0.212, 0.5902, 0.1653, 0.5637, 0.2007, 0.5362, 0.2377, 0.5913, 0.2241, 0.6227, 0.212, 0.5902, 0.5938, 0.5211, 0.9937, 0.4753, 0.9937, 0.5211, 0.5938, 0.4753, 0.9937, 0.4291, 0.9937, 0.4753, 0.5938, 0.4291, 0.9937, 0.3835, 0.9937, 0.4291, 0.9937, 0.3835, 0.5938, 0.3376, 0.9937, 0.3376, 0.2538, 0.5663, 0.2955, 0.5889, 0.2696, 0.5927, 0.2077, 0.4934, 0.1707, 0.3641, 0.342, 0.3663, 0.2392, 0.7882, 0.2588, 0.7882, 0.2471, 0.7216, 0.3961, 0.7647, 0.4118, 0.6549, 0.3843, 0.6588, 0.2471, 0.7216, 0.2627, 0.6745, 0.2471, 0.6667, 0.1804, 0.651, 0.1451, 0.6078, 0.1529, 0.7059, 0.1804, 0.651, 0.2, 0.549, 0.1451, 0.6078, 0.1529, 0.7059, 0.1176, 0.6824, 0.1373, 0.7059, 0.1529, 0.7059, 0.1451, 0.6078, 0.1176, 0.6824, 0.1451, 0.6078, 0.04706, 0.6667, 0.1176, 0.6824, 0.1451, 0.6078, 0.03137, 0.6118, 0.04706, 0.6667, 0.3843, 0.6588, 0.3922, 0.6235, 0.3765, 0.6235, 0.3843, 0.6588, 0.4118, 0.6549, 0.3922, 0.6235, 0.3765, 0.6235, 0.3922, 0.6235, 0.3843, 0.6, 0.01177, 0.5686, 0.01961, 0.6118, 0.03529, 0.5608, 0.01177, 0.5686, 0.003922, 0.6314, 0.01961, 0.6118, 0.03137, 0.6118, 0.02745, 0.6745, 0.04706, 0.6667, 0.03137, 0.6118, 0.01961, 0.6353, 0.02745, 0.6745, 0.01961, 0.6353, 0.01569, 0.6863, 0.02745, 0.6745, 0.01961, 0.6353, 0.003922, 0.6627, 0.01569, 0.6863, 0.01961, 0.6353, 0.003922, 0.6314, 0.003922, 0.6627, 0.01961, 0.6353, 0.01961, 0.6118, 0.003922, 0.6314, 0.03529, 0.5608, 0.01961, 0.6118, 0.03137, 0.6118, 0.01961, 0.6118, 0.01961, 0.6353, 0.03137, 0.6118, 0.2627, 0.6196, 0.2471, 0.6667, 0.2627, 0.6745, 0.2627, 0.6745, 0.2471, 0.7216, 0.2588, 0.7882, 0.2627, 0.6745, 0.2588, 0.7882, 0.2745, 0.7843, 0.3294, 0.0, 0.3412, 0.5608, 0.3725, 0.0, 0.3294, 0.0, 0.298, 0.5647, 0.3412, 0.5608, 0.3725, 0.0, 0.3843, 0.5569, 0.4, 0.0, 0.3725, 0.0, 0.3412, 0.5608, 0.3843, 0.5569, 0.007843, 0.003922, 0.03529, 0.5608, 0.04314, 0.003922, 0.007843, 0.003922, 0.01177, 0.5686, 0.03529, 0.5608, 0.04314, 0.003922, 0.09804, 0.5529, 0.08627, 0.003922, 0.04314, 0.003922, 0.03529, 0.5608, 0.09804, 0.5529, 0.08627, 0.003922, 0.1569, 0.5412, 0.1529, 0.003922, 0.08627, 0.003922, 0.09804, 0.5529, 0.1569, 0.5412, 0.1529, 0.003922, 0.2, 0.549, 0.2275, 0.0, 0.1529, 0.003922, 0.1569, 0.5412, 0.2, 0.549, 0.2275, 0.0, 0.2392, 0.549, 0.2863, 0.003922, 0.2275, 0.0, 0.2, 0.549, 0.2392, 0.549, 0.2863, 0.003922, 0.298, 0.5647, 0.3294, 0.0, 0.2863, 0.003922, 0.2392, 0.549, 0.298, 0.5647, 0.1569, 0.5412, 0.09804, 0.5529, 0.1451, 0.6078, 0.09804, 0.5529, 0.03137, 0.6118, 0.1451, 0.6078, 0.03137, 0.6118, 0.09804, 0.5529, 0.03529, 0.5608, 0.1451, 0.6078, 0.2, 0.549, 0.1569, 0.5412, 0.3255, 0.7333, 0.3412, 0.5608, 0.298, 0.5647, 0.3412, 0.5608, 0.3255, 0.7333, 0.3765, 0.6235, 0.2627, 0.6196, 0.2627, 0.6745, 0.3255, 0.7333, 0.298, 0.5647, 0.2627, 0.6196, 0.3255, 0.7333, 0.2627, 0.6196, 0.298, 0.5647, 0.2392, 0.549, 0.3412, 0.5608, 0.3765, 0.6235, 0.3843, 0.6, 0.3843, 0.6, 0.3843, 0.5569, 0.3412, 0.5608, 0.3255, 0.7333, 0.3843, 0.6588, 0.3765, 0.6235, 0.3176, 0.7804, 0.3255, 0.8314, 0.3333, 0.7804, 0.3176, 0.7804, 0.3098, 0.8314, 0.3255, 0.8314, 0.07451, 0.7569, 0.08235, 0.7922, 0.08627, 0.749, 0.3333, 0.7804, 0.3255, 0.8314, 0.3373, 0.8314, 0.08627, 0.749, 0.0902, 0.7882, 0.09412, 0.749, 0.08627, 0.749, 0.08235, 0.7922, 0.0902, 0.7882, 0.09412, 0.749, 0.09804, 0.7922, 0.102, 0.7569, 0.09412, 0.749, 0.0902, 0.7882, 0.09804, 0.7922, 0.298, 0.7882, 0.3098, 0.8314, 0.3176, 0.7804, 0.298, 0.7882, 0.298, 0.8392, 0.3098, 0.8314, 0.3098, 0.8314, 0.3216, 0.8745, 0.3255, 0.8314, 0.3098, 0.8314, 0.3098, 0.8784, 0.3216, 0.8745, 0.3255, 0.8314, 0.3333, 0.8745, 0.3373, 0.8314, 0.3255, 0.8314, 0.3216, 0.8745, 0.3333, 0.8745, 0.08235, 0.7922, 0.08235, 0.8275, 0.0902, 0.7882, 0.3373, 0.8314, 0.3333, 0.8745, 0.3412, 0.8745, 0.0902, 0.7882, 0.09412, 0.8275, 0.09804, 0.7922, 0.0902, 0.7882, 0.08235, 0.8275, 0.09412, 0.8275, 0.298, 0.8392, 0.3098, 0.8784, 0.3098, 0.8314, 0.298, 0.8392, 0.302, 0.8824, 0.3098, 0.8784, 0.3098, 0.8784, 0.3176, 0.9137, 0.3216, 0.8745, 0.3098, 0.8784, 0.3098, 0.9059, 0.3176, 0.9137, 0.3216, 0.8745, 0.3294, 0.9098, 0.3333, 0.8745, 0.3216, 0.8745, 0.3176, 0.9137, 0.3294, 0.9098, 0.3333, 0.8745, 0.3412, 0.9059, 0.3412, 0.8745, 0.3333, 0.8745, 0.3294, 0.9098, 0.3412, 0.9059, 0.08235, 0.8275, 0.09412, 0.8588, 0.09412, 0.8275, 0.08235, 0.8275, 0.08235, 0.8588, 0.09412, 0.8588, 0.302, 0.8824, 0.3098, 0.9059, 0.3098, 0.8784, 0.3333, 0.9333, 0.3294, 0.9098, 0.3137, 0.9333, 0.3294, 0.9098, 0.3176, 0.9137, 0.3137, 0.9333, 0.2745, 0.7843, 0.2902, 0.8588, 0.298, 0.7882, 0.2745, 0.7843, 0.2706, 0.8549, 0.2902, 0.8588, 0.102, 0.7569, 0.1098, 0.7922, 0.1098, 0.7529, 0.102, 0.7569, 0.102, 0.7922, 0.1098, 0.7922, 0.1098, 0.7529, 0.1216, 0.7961, 0.1216, 0.7529, 0.1098, 0.7529, 0.1098, 0.7922, 0.1216, 0.7961, 0.2392, 0.7882, 0.2471, 0.8549, 0.2588, 0.7882, 0.2392, 0.7882, 0.2314, 0.8588, 0.2471, 0.8549, 0.2588, 0.7882, 0.2706, 0.8549, 0.2745, 0.7843, 0.2588, 0.7882, 0.2471, 0.8549, 0.2706, 0.8549, 0.2706, 0.8549, 0.2824, 0.9216, 0.2902, 0.8588, 0.2706, 0.8549, 0.2588, 0.9176, 0.2824, 0.9216, 0.2902, 0.8588, 0.298, 0.9216, 0.298, 0.8588, 0.2902, 0.8588, 0.2824, 0.9216, 0.298, 0.9216, 0.2157, 0.851, 0.2314, 0.9216, 0.2314, 0.8588, 0.2157, 0.851, 0.2196, 0.9294, 0.2314, 0.9216, 0.2314, 0.8588, 0.2471, 0.9216, 0.2471, 0.8549, 0.2314, 0.8588, 0.2314, 0.9216, 0.2471, 0.9216, 0.2471, 0.8549, 0.2588, 0.9176, 0.2706, 0.8549, 0.2471, 0.8549, 0.2471, 0.9216, 0.2588, 0.9176, 0.2588, 0.9176, 0.2706, 0.9804, 0.2824, 0.9216, 0.2588, 0.9176, 0.2549, 0.9647, 0.2706, 0.9804, 0.2824, 0.9216, 0.2824, 0.9804, 0.298, 0.9216, 0.2824, 0.9216, 0.2706, 0.9804, 0.2824, 0.9804, 0.2196, 0.9294, 0.2353, 0.9686, 0.2314, 0.9216, 0.298, 0.9216, 0.2824, 0.9804, 0.302, 0.9686, 0.2314, 0.9216, 0.2549, 0.9647, 0.2471, 0.9216, 0.2314, 0.9216, 0.2353, 0.9686, 0.2549, 0.9647, 0.2471, 0.9216, 0.2549, 0.9647, 0.2588, 0.9176, 0.2863, 0.9961, 0.2824, 0.9804, 0.2627, 0.9922, 0.2824, 0.9804, 0.2706, 0.9804, 0.2627, 0.9922, 0.349, 0.7804, 0.3608, 0.8235, 0.3686, 0.7765, 0.349, 0.7804, 0.349, 0.8275, 0.3608, 0.8235, 0.3686, 0.7765, 0.3725, 0.8196, 0.3725, 0.7922, 0.3686, 0.7765, 0.3608, 0.8235, 0.3725, 0.8196, 0.0549, 0.749, 0.0549, 0.8, 0.07059, 0.749, 0.3725, 0.7922, 0.3725, 0.8196, 0.3804, 0.8196, 0.07059, 0.749, 0.06667, 0.8, 0.07451, 0.7569, 0.07059, 0.749, 0.0549, 0.8, 0.06667, 0.8, 0.3333, 0.7804, 0.349, 0.8275, 0.349, 0.7804, 0.3333, 0.7804, 0.3373, 0.8314, 0.349, 0.8275, 0.349, 0.8275, 0.3647, 0.8627, 0.3608, 0.8235, 0.349, 0.8275, 0.3529, 0.8667, 0.3647, 0.8627, 0.3608, 0.8235, 0.3765, 0.8549, 0.3725, 0.8196, 0.3608, 0.8235, 0.3647, 0.8627, 0.3765, 0.8549, 0.3725, 0.8196, 0.3843, 0.8549, 0.3804, 0.8196, 0.3725, 0.8196, 0.3765, 0.8549, 0.3843, 0.8549, 0.0549, 0.8, 0.05882, 0.8353, 0.06667, 0.8, 0.3804, 0.8196, 0.3843, 0.8549, 0.3922, 0.8549, 0.3373, 0.8314, 0.3529, 0.8667, 0.349, 0.8275, 0.3373, 0.8314, 0.3451, 0.8706, 0.3529, 0.8667, 0.3529, 0.8667, 0.3725, 0.898, 0.3647, 0.8627, 0.3529, 0.8667, 0.3608, 0.898, 0.3725, 0.898, 0.3647, 0.8627, 0.3804, 0.8941, 0.3765, 0.8549, 0.3647, 0.8627, 0.3725, 0.898, 0.3804, 0.8941, 0.3765, 0.8549, 0.3882, 0.8824, 0.3843, 0.8549, 0.3765, 0.8549, 0.3804, 0.8941, 0.3882, 0.8824, 0.3843, 0.8549, 0.3961, 0.8784, 0.3922, 0.8549, 0.3843, 0.8549, 0.3882, 0.8824, 0.3961, 0.8784, 0.3451, 0.8706, 0.3608, 0.898, 0.3529, 0.8667, 0.3882, 0.9059, 0.3804, 0.8941, 0.3765, 0.9137, 0.3804, 0.8941, 0.3725, 0.898, 0.3765, 0.9137, 0.3804, 0.7686, 0.4, 0.8, 0.3961, 0.7647, 0.3804, 0.7686, 0.3882, 0.8039, 0.4, 0.8, 0.3961, 0.7647, 0.4118, 0.8, 0.4157, 0.7647, 0.3961, 0.7647, 0.4, 0.8, 0.4118, 0.8, 0.4157, 0.7647, 0.4196, 0.7961, 0.4275, 0.7647, 0.4157, 0.7647, 0.4118, 0.8, 0.4196, 0.7961, 0.4275, 0.7647, 0.4275, 0.7961, 0.4392, 0.7725, 0.4275, 0.7647, 0.4196, 0.7961, 0.4275, 0.7961, 0.3686, 0.7765, 0.3882, 0.8039, 0.3804, 0.7686, 0.3686, 0.7765, 0.3804, 0.8118, 0.3882, 0.8039, 0.3882, 0.8039, 0.4078, 0.8314, 0.4, 0.8, 0.3882, 0.8039, 0.3961, 0.8353, 0.4078, 0.8314, 0.4, 0.8, 0.4196, 0.8235, 0.4118, 0.8, 0.4, 0.8, 0.4078, 0.8314, 0.4196, 0.8235, 0.4118, 0.8, 0.4235, 0.8196, 0.4196, 0.7961, 0.4118, 0.8, 0.4196, 0.8235, 0.4235, 0.8196, 0.4196, 0.7961, 0.4314, 0.8157, 0.4275, 0.7961, 0.4196, 0.7961, 0.4235, 0.8196, 0.4314, 0.8157, 0.3804, 0.8118, 0.3961, 0.8353, 0.3882, 0.8039, 0.3804, 0.8118, 0.3882, 0.8392, 0.3961, 0.8353, 0.3961, 0.8353, 0.4118, 0.8667, 0.4078, 0.8314, 0.3961, 0.8353, 0.4, 0.8627, 0.4118, 0.8667, 0.4078, 0.8314, 0.4196, 0.8588, 0.4196, 0.8235, 0.4078, 0.8314, 0.4118, 0.8667, 0.4196, 0.8588, 0.4196, 0.8235, 0.4275, 0.8392, 0.4235, 0.8196, 0.4196, 0.8235, 0.4196, 0.8588, 0.4275, 0.8392, 0.4235, 0.8196, 0.4353, 0.8353, 0.4314, 0.8157, 0.4235, 0.8196, 0.4275, 0.8392, 0.4353, 0.8353, 0.3882, 0.8392, 0.4, 0.8627, 0.3961, 0.8353, 0.4275, 0.8706, 0.4196, 0.8588, 0.4157, 0.8863, 0.4196, 0.8588, 0.4118, 0.8667, 0.4157, 0.8863, 0.09412, 0.749, 0.102, 0.7569, 0.1098, 0.7529, 0.07059, 0.749, 0.07451, 0.7569, 0.08627, 0.749, 0.03922, 0.749, 0.04314, 0.7608, 0.0549, 0.749, 0.3843, 0.6588, 0.3804, 0.7686, 0.3961, 0.7647, 0.2902, 0.7373, 0.2627, 0.6745, 0.2745, 0.7843, 0.2902, 0.7373, 0.2745, 0.7843, 0.298, 0.7882, 0.2902, 0.7373, 0.298, 0.7882, 0.3176, 0.7804, 0.3176, 0.7804, 0.3255, 0.7333, 0.2902, 0.7373, 0.3255, 0.7333, 0.3176, 0.7804, 0.3333, 0.7804, 0.3255, 0.7333, 0.3333, 0.7804, 0.349, 0.7804, 0.349, 0.7804, 0.3569, 0.7333, 0.3255, 0.7333, 0.3569, 0.7333, 0.349, 0.7804, 0.3686, 0.7765, 0.3804, 0.7686, 0.3569, 0.7333, 0.3686, 0.7765, 0.3569, 0.7333, 0.3804, 0.7686, 0.3843, 0.6588, 0.3255, 0.7333, 0.3569, 0.7333, 0.3843, 0.6588, 0.3255, 0.7333, 0.2627, 0.6745, 0.2902, 0.7373, 0.1804, 0.7137, 0.1882, 0.7961, 0.2118, 0.7176, 0.1804, 0.7137, 0.1608, 0.7922, 0.1882, 0.7961, 0.2118, 0.7176, 0.2118, 0.7961, 0.2314, 0.7412, 0.2118, 0.7176, 0.1882, 0.7961, 0.2118, 0.7961, 0.1255, 0.7137, 0.1294, 0.7882, 0.1373, 0.7059, 0.2314, 0.7412, 0.2118, 0.7961, 0.2275, 0.8039, 0.1373, 0.7059, 0.1451, 0.7922, 0.1529, 0.7059, 0.1373, 0.7059, 0.1294, 0.7882, 0.1451, 0.7922, 0.1529, 0.7059, 0.1608, 0.7922, 0.1804, 0.7137, 0.1529, 0.7059, 0.1451, 0.7922, 0.1608, 0.7922, 0.1608, 0.7922, 0.1725, 0.8706, 0.1882, 0.7961, 0.1608, 0.7922, 0.149, 0.8471, 0.1725, 0.8706, 0.1882, 0.7961, 0.2, 0.8706, 0.2118, 0.7961, 0.1882, 0.7961, 0.1725, 0.8706, 0.2, 0.8706, 0.2118, 0.7961, 0.2196, 0.8431, 0.2275, 0.8039, 0.2118, 0.7961, 0.2, 0.8706, 0.2196, 0.8431, 0.1294, 0.7882, 0.149, 0.8471, 0.1451, 0.7922, 0.1294, 0.7882, 0.1294, 0.851, 0.149, 0.8471, 0.1451, 0.7922, 0.149, 0.8471, 0.1608, 0.7922, 0.2078, 0.9137, 0.2, 0.8706, 0.1647, 0.9176, 0.2, 0.8706, 0.1725, 0.8706, 0.1647, 0.9176, 0.1804, 0.651, 0.1529, 0.7059, 0.1804, 0.7137, 0.2235, 0.6471, 0.1804, 0.7137, 0.2118, 0.7176, 0.2235, 0.6471, 0.1804, 0.651, 0.1804, 0.7137, 0.2235, 0.6471, 0.2471, 0.6667, 0.2627, 0.6196, 0.2471, 0.6667, 0.2235, 0.6471, 0.2118, 0.7176, 0.2471, 0.7216, 0.2471, 0.6667, 0.2118, 0.7176, 0.2471, 0.7216, 0.2118, 0.7176, 0.2314, 0.7412, 0.2314, 0.7412, 0.2392, 0.7882, 0.2471, 0.7216, 0.2235, 0.6471, 0.2627, 0.6196, 0.2392, 0.549, 0.4118, 0.6549, 0.3961, 0.7647, 0.4157, 0.7647, 0.02353, 0.749, 0.02745, 0.6745, 0.01569, 0.6863, 0.02353, 0.749, 0.04706, 0.6667, 0.02745, 0.6745, 0.04706, 0.6667, 0.02353, 0.749, 0.03922, 0.749, 0.03922, 0.749, 0.0549, 0.749, 0.04706, 0.6667, 0.0549, 0.749, 0.1176, 0.6824, 0.04706, 0.6667, 0.1176, 0.6824, 0.0549, 0.749, 0.07059, 0.749, 0.1176, 0.6824, 0.07059, 0.749, 0.08627, 0.749, 0.08627, 0.749, 0.09412, 0.749, 0.1176, 0.6824, 0.09412, 0.749, 0.1098, 0.7529, 0.1176, 0.6824, 0.1098, 0.7529, 0.1216, 0.7529, 0.1176, 0.6824, 0.1176, 0.6824, 0.1255, 0.7137, 0.1373, 0.7059, 0.1176, 0.6824, 0.1216, 0.7529, 0.1255, 0.7137, 0.2, 0.549, 0.2235, 0.6471, 0.2392, 0.549, 0.2235, 0.6471, 0.2, 0.549, 0.1804, 0.651, 0.0, 0.4314, 0.07804, 0.395, 0.07843, 0.498, 0.3004, 0.34, 0.2054, 0.392, 0.2524, 0.3141, 0.365, 0.5234, 0.4392, 0.3815, 0.3647, 0.3815, 0.3176, 0.7686, 0.3953, 0.6337, 0.4235, 0.7686, 0.3647, 0.5294, 0.4392, 0.3815, 0.4392, 0.5294, 0.5882, 0.5294, 0.4392, 0.5294, 0.4392, 0.3815, 0.7333, 0.6, 0.3882, 0.6, 0.3953, 0.6337, 0.3953, 0.6337, 0.4235, 0.7686, 0.7333, 0.6, 0.3591, 0.3561, 0.359, 0.5292, 0.4371, 0.5277, 0.7647, 0.7686, 0.4235, 0.7686, 0.7333, 0.6, 0.4235, 0.7686, 0.3953, 0.6337, 0.7333, 0.6, 0.5882, 0.3569, 0.4392, 0.3569, 0.4392, 0.3815, 0.4392, 0.3815, 0.4392, 0.5294, 0.5882, 0.5294, 0.4295, 0.3532, 0.3652, 0.3568, 0.3677, 0.5268, 0.0, 0.4314, 0.0, 0.3333, 0.07804, 0.395, 0.301, 0.3918, 0.2054, 0.392, 0.3004, 0.34, 0.2054, 0.392, 0.2038, 0.3402, 0.2524, 0.3141, 0.365, 0.5234, 0.441, 0.5195, 0.4392, 0.3815, 0.3176, 0.7686, 0.3082, 0.6337, 0.3953, 0.6337, 0.3647, 0.5294, 0.3647, 0.3815, 0.4392, 0.3815, 0.4392, 0.3815, 0.4392, 0.3569, 0.5882, 0.3569, 0.5882, 0.3569, 0.5882, 0.5294, 0.4392, 0.3815, 0.2696, 0.5927, 0.2377, 0.5913, 0.2538, 0.5663, 0.2377, 0.5913, 0.212, 0.5902, 0.2538, 0.5663, 0.2955, 0.5889, 0.2818, 0.6227, 0.2696, 0.5927, 0.3409, 0.4754, 0.342, 0.5639, 0.3057, 0.5356, 0.342, 0.5639, 0.2955, 0.5889, 0.3057, 0.5356, 0.3057, 0.5356, 0.3058, 0.4749, 0.3409, 0.4754, 0.212, 0.5902, 0.2007, 0.5362, 0.2538, 0.5663, 0.2538, 0.5663, 0.3057, 0.5356, 0.2955, 0.5889, 0.5938, 0.5211, 0.5938, 0.4753, 0.9937, 0.4753, 0.5938, 0.4753, 0.5938, 0.4291, 0.9937, 0.4291, 0.5938, 0.4291, 0.5938, 0.3835, 0.9937, 0.3835, 0.9937, 0.3835, 0.5938, 0.3835, 0.5938, 0.3376, 0.306, 0.4928, 0.306, 0.544, 0.2077, 0.4934, 0.306, 0.544, 0.2568, 0.5698, 0.2077, 0.4934, 0.2568, 0.5698, 0.2065, 0.5445, 0.2077, 0.4934, 0.2077, 0.4934, 0.1706, 0.492, 0.1707, 0.3641, 0.1707, 0.3641, 0.2132, 0.3274, 0.342, 0.3663, 0.2132, 0.3274, 0.2984, 0.3263, 0.342, 0.3663, 0.342, 0.3663, 0.342, 0.4921, 0.306, 0.4928, 0.342, 0.3663, 0.306, 0.4928, 0.2077, 0.4934, 0.2552, 0.3146, 0.2967, 0.3386, 0.2952, 0.3862, 0.2952, 0.3862, 0.2137, 0.3859, 0.2143, 0.3383, 0.2143, 0.3383, 0.2552, 0.3146, 0.2952, 0.3862, 0.2937, 0.6866, 0.2417, 0.6511, 0.2474, 0.6075, 0.2202, 0.6529, 0.1699, 0.6891, 0.2145, 0.6061, 0.2417, 0.6511, 0.2145, 0.6061, 0.2474, 0.6075, 0.2422, 0.6601, 0.2417, 0.6511, 0.2937, 0.6866, 0.22, 0.6616, 0.219, 0.7055, 0.1699, 0.6891, 0.2417, 0.6511, 0.2202, 0.6529, 0.2145, 0.6061, 0.1895, 0.7372, 0.2286, 0.693, 0.2286, 0.7372, 0.2246, 0.704, 0.189, 0.7436, 0.189, 0.704, 0.2286, 0.7372, 0.2672, 0.693, 0.2672, 0.7372, 0.1614, 0.704, 0.189, 0.7436, 0.1614, 0.7436, 0.219, 0.7055, 0.2422, 0.6601, 0.2447, 0.7053, 0.3003, 0.704, 0.2549, 0.7436, 0.2549, 0.704, 0.2549, 0.704, 0.2246, 0.7436, 0.2246, 0.704, 0.1895, 0.7372, 0.1589, 0.693, 0.1895, 0.693, 0.2672, 0.7372, 0.3011, 0.693, 0.3011, 0.7372, 0.2937, 0.6866, 0.2452, 0.7143, 0.2447, 0.7053, 0.2447, 0.7053, 0.2422, 0.6601, 0.2937, 0.6866, 0.1699, 0.6891, 0.2202, 0.6529, 0.22, 0.6616, 0.219, 0.7055, 0.2188, 0.7143, 0.1699, 0.6891, 0.1895, 0.7372, 0.1895, 0.693, 0.2286, 0.693, 0.2246, 0.704, 0.2246, 0.7436, 0.189, 0.7436, 0.2286, 0.7372, 0.2286, 0.693, 0.2672, 0.693, 0.1614, 0.704, 0.189, 0.704, 0.189, 0.7436, 0.219, 0.7055, 0.22, 0.6616, 0.2422, 0.6601, 0.3003, 0.704, 0.3003, 0.7436, 0.2549, 0.7436, 0.2549, 0.704, 0.2549, 0.7436, 0.2246, 0.7436, 0.1895, 0.7372, 0.1589, 0.7372, 0.1589, 0.693, 0.2672, 0.7372, 0.2672, 0.693, 0.3011, 0.693])
me_oldautomag_15_551.materials.append(mat_000_normal)
me_oldautomag_15_551.materials.append(mat_001_normal)
me_oldautomag_15_551.use_remesh_preserve_volume = False
me_oldautomag_15_551.use_remesh_preserve_attributes = False
me_oldautomag_15_551.use_mirror_vertex_groups = False
me_oldautomag_15_551.use_paint_bone_selection = False
me_oldautomag_15_551.use_paint_mask = True
me_oldautomag_15_551.update()
arm_armature = bpy.data.armatures.new('Armature')  # bones are not reproduced

# ---- objects
ob_armature = bpy.data.objects.new('Armature', arm_armature)
ob_oldautomag_15 = bpy.data.objects.new('OldAutoMag_15', me_oldautomag_15_551)
ob_lamp = bpy.data.objects.new('Lamp', light_lamp)
ob_camera = bpy.data.objects.new('Camera', cam_camera)

# ---- transforms, parenting, visibility, modifiers, constraints
ob_armature.location = (-0.5, 0.0, 0.0)
ob_armature.show_in_front = True
ob_armature.lineart.crease_threshold = 0.0
ob_oldautomag_15.parent = ob_armature
ob_oldautomag_15.matrix_parent_inverse = Matrix(((1.0, 0.0, 0.0, 0.5), (0.0, 1.0, 0.0, 0.0), (0.0, 0.0, 1.0, 0.0), (0.0, 0.0, 0.0, 1.0)))
ob_oldautomag_15.location = (0.0, 0.0, 0.0)
ob_oldautomag_15.rotation_euler = (0.0, -0.0, 1.571)
ob_oldautomag_15.lineart.crease_threshold = 0.0
_vg = ob_oldautomag_15.vertex_groups.new(name='Root')
_vg = ob_oldautomag_15.vertex_groups.new(name='Arm')
_vg.add([107, 110, 111, 114, 129, 151, 160, 161], 1.0, 'REPLACE')
_vg = ob_oldautomag_15.vertex_groups.new(name='Gun')
_vg.add([0, 1, 2, 3, 4, 5, 6, 7, 8, 9, 10, 11, 12, 13, 14, 15, 16, 17, 18, 19, 20, 21, 22, 23, 33, 34, 35, 36, 37, 38, 39, 40, 41, 45, 49, 57, 58, 60, 61, 63, 64, 65, 67, 73, 77, 78, 83, 85, 86, 87, 90, 91, 230, 231, 232, 233], 1.0, 'REPLACE')
_vg = ob_oldautomag_15.vertex_groups.new(name='Trigger')
_vg.add([234, 235, 236, 237, 238, 239, 240, 241, 242, 243, 244, 245, 246, 247, 248, 249, 250, 251, 252, 253], 1.0, 'REPLACE')
_vg = ob_oldautomag_15.vertex_groups.new(name='Slide')
_vg.add([24, 25, 26, 27, 28, 29, 30, 31, 32, 42, 43, 44, 46, 47, 48, 50, 51, 52, 53, 54, 55, 56, 59, 62, 66, 68, 69, 70, 71, 72, 74, 75, 76, 79, 80, 81, 82, 84, 88, 89, 92, 93, 94, 95, 96, 97, 98, 99, 100, 101, 102, 103, 104, 105], 1.0, 'REPLACE')
_vg = ob_oldautomag_15.vertex_groups.new(name='Index0')
for _i, _w in zip([112, 120, 123, 125, 156, 157, 165, 177, 225], [0.9515, 0.0944, 0.0, 0.0005532, 0.7862, 5.835e-08, 0.9986, 0.2061, 0.3908]): _vg.add([_i], _w, 'REPLACE')
_vg = ob_oldautomag_15.vertex_groups.new(name='Index1')
for _i, _w in zip([123, 124, 125, 157, 188], [1.0, 0.3121, 0.9987, 1.0, 1.0]): _vg.add([_i], _w, 'REPLACE')
_vg = ob_oldautomag_15.vertex_groups.new(name='Index2')
for _i, _w in zip([106, 147, 150, 162, 182], [1.0, 0.9947, 0.9999, 1.0, 1.0]): _vg.add([_i], _w, 'REPLACE')
_vg = ob_oldautomag_15.vertex_groups.new(name='Index3')
for _i, _w in zip([148, 149, 181, 186, 199, 208, 209, 219, 224], [0.999, 1.0, 0.9999, 1.0, 0.9998, 0.9999, 1.0, 1.0, 1.0]): _vg.add([_i], _w, 'REPLACE')
_vg = ob_oldautomag_15.vertex_groups.new(name='Long0')
for _i, _w in zip([156, 177, 201], [0.2129, 0.1237, 0.09802]): _vg.add([_i], _w, 'REPLACE')
_vg = ob_oldautomag_15.vertex_groups.new(name='Long1')
for _i, _w in zip([116, 124, 155, 176, 200], [0.5986, 0.67, 0.9997, 1.0, 0.9953]): _vg.add([_i], _w, 'REPLACE')
_vg = ob_oldautomag_15.vertex_groups.new(name='Long2')
for _i, _w in zip([141, 173, 192, 210, 223], [1.0, 1.0, 0.9991, 1.0, 0.9999]): _vg.add([_i], _w, 'REPLACE')
_vg = ob_oldautomag_15.vertex_groups.new(name='Long3')
for _i, _w in zip([142, 143, 144, 145, 146, 154, 163, 164, 174], [0.9985, 1.0, 1.0, 0.9853, 0.9993, 1.0, 1.0, 0.9887, 0.9983]): _vg.add([_i], _w, 'REPLACE')
_vg = ob_oldautomag_15.vertex_groups.new(name='Ring0')
for _i, _w in zip([177, 201, 204], [0.1628, 0.3425, 0.09676]): _vg.add([_i], _w, 'REPLACE')
_vg = ob_oldautomag_15.vertex_groups.new(name='Ring1')
for _i, _w in zip([116, 118, 189, 191, 217], [0.2094, 0.231, 0.9998, 0.9995, 1.0]): _vg.add([_i], _w, 'REPLACE')
_vg = ob_oldautomag_15.vertex_groups.new(name='Ring2')
for _i, _w in zip([119, 152, 190, 211, 218], [1.0, 0.9976, 1.0, 0.9998, 1.0]): _vg.add([_i], _w, 'REPLACE')
_vg = ob_oldautomag_15.vertex_groups.new(name='Ring3')
for _i, _w in zip([117, 132, 133, 134, 135, 159, 175, 183, 202], [1.0, 0.9997, 0.9999, 0.9915, 1.0, 0.996, 1.0, 1.0, 1.0]): _vg.add([_i], _w, 'REPLACE')
_vg = ob_oldautomag_15.vertex_groups.new(name='Pinky0')
for _i, _w in zip([193, 204, 213, 214, 221], [0.1424, 0.4155, 0.2201, 0.271, 0.1673]): _vg.add([_i], _w, 'REPLACE')
_vg = ob_oldautomag_15.vertex_groups.new(name='Pinky1')
for _i, _w in zip([113, 118, 166, 195, 203], [1.0, 0.2783, 1.0, 1.0, 1.0]): _vg.add([_i], _w, 'REPLACE')
_vg = ob_oldautomag_15.vertex_groups.new(name='Pinky2')
for _i, _w in zip([167, 168, 187, 215, 220], [1.0, 0.9999, 1.0, 0.9993, 1.0]): _vg.add([_i], _w, 'REPLACE')
_vg = ob_oldautomag_15.vertex_groups.new(name='Pinky3')
for _i, _w in zip([136, 137, 138, 139, 140, 170, 198, 205, 212], [1.0, 0.9985, 1.0, 1.0, 0.9999, 1.0, 1.0, 1.0, 1.0]): _vg.add([_i], _w, 'REPLACE')
_vg = ob_oldautomag_15.vertex_groups.new(name='Thumb0')
for _i, _w in zip([109, 120, 122, 128, 171, 177, 179, 185, 216], [0.9999, 0.2564, 0.06599, 0.001162, 0.0, 0.09628, 0.8917, 0.005214, 0.6938]): _vg.add([_i], _w, 'REPLACE')
_vg = ob_oldautomag_15.vertex_groups.new(name='Thumb1')
for _i, _w in zip([120, 122, 128, 171, 180, 185, 194, 196, 197, 207], [0.6484, 0.9318, 0.9988, 1.0, 1.252e-06, 0.9948, 0.000267, 0.0007059, 0.0, 2.08e-05]): _vg.add([_i], _w, 'REPLACE')
_vg = ob_oldautomag_15.vertex_groups.new(name='Thumb2')
for _i, _w in zip([121, 130, 131, 158, 180, 194, 196, 197, 207], [1.0, 0.9999, 0.9999, 1.0, 1.0, 0.9997, 0.9993, 1.0, 1.0]): _vg.add([_i], _w, 'REPLACE')
_vg = ob_oldautomag_15.vertex_groups.new(name='Hand')
for _i, _w in zip([106, 107, 108, 109, 110, 111, 112, 113, 114, 115, 116, 117, 118, 119, 120, 121, 122, 123, 124, 125, 126, 127, 128, 129, 130, 131, 132, 133, 134, 135, 136, 137, 138, 139, 140, 141, 142, 143, 144, 145, 146, 147, 148, 149, 150, 151, 152, 153, 154, 155, 156, 157, 158, 159, 160, 161, 162, 163, 164, 165, 166, 167, 168, 169, 170, 171, 172, 173, 174, 175, 176, 177, 178, 179, 180, 181, 182, 183, 184, 185, 186, 187, 188, 189, 190, 191, 192, 193, 194, 195, 196, 197, 198, 199, 200, 201, 202, 203, 204, 205, 206, 207, 208, 209, 210, 211, 212, 213, 214, 215, 216, 217, 218, 219, 220, 221, 222, 223, 224, 225, 226, 227, 228, 229], [1.52e-05, 0.0, 1.0, 0.0001363, 0.0, 0.0, 0.04847, 0.0, 0.0, 1.0, 0.192, 2.384e-07, 0.4907, 2.384e-07, 0.0008031, 0.0, 0.002215, 0.0, 0.01795, 0.0007177, 1.0, 1.0, 4.357e-07, 0.0, 7.898e-05, 8.273e-05, 0.0003338, 7.367e-05, 0.008458, 4.888e-06, 0.0, 0.001539, 7.272e-06, 1.192e-06, 8.5e-05, 1.311e-06, 0.001521, 0.0, 1.371e-06, 0.01466, 0.000661, 0.005319, 0.001039, 0.0, 8.219e-05, 0.0, 0.002377, 1.0, 8.166e-06, 0.0002882, 0.0008809, 1.258e-09, 0.0, 0.003989, 0.0, 0.0, 0.0, 1.025e-05, 0.01131, 0.001398, 0.0, 0.0, 7.784e-05, 1.0, 4.768e-07, 0.0, 1.0, 2.545e-05, 0.001681, 0.0, 7.153e-07, 0.4111, 1.0, 0.1083, 7.461e-14, 9.716e-05, 1.222e-05, 0.0, 1.0, 5.38e-07, 7.093e-06, 1.431e-06, 5.96e-08, 0.000178, 2.444e-06, 0.000488, 0.0009478, 0.8576, 6.112e-09, 5.96e-08, 2.481e-06, 0.0, 0.0, 0.0002248, 0.004653, 0.5595, 6.557e-07, 0.0, 0.4878, 5.305e-06, 1.0, 1.773e-10, 5.448e-05, 1.073e-06, 0.0, 0.0002027, 0.0, 0.7799, 0.729, 0.00071, 0.3062, 8.821e-06, 3.171e-05, 2.831e-05, 1.073e-06, 0.8327, 1.0, 0.0001308, 0.0, 0.6092, 1.0, 1.0, 1.0, 1.0]): _vg.add([_i], _w, 'REPLACE')
_m = ob_oldautomag_15.modifiers.new('Armature', 'ARMATURE')
_m.object = ob_armature
ob_lamp.location = (4.076, 1.005, 5.904)
ob_lamp.rotation_euler = (0.6503, 0.05522, 1.866)
ob_lamp.lock_rotations_4d = False
ob_lamp.empty_display_type = 'ARROWS'
ob_lamp.color = (0.0, 0.0, 0.0, 0.0)
ob_lamp.lineart.crease_threshold = 0.0
ob_camera.location = (-1.384, -0.3363, 0.4301)
ob_camera.rotation_euler = (1.571, 0.0, 4.712)
ob_camera.lock_rotations_4d = False
ob_camera.empty_display_type = 'ARROWS'
ob_camera.color = (0.0, 0.0, 0.0, 0.0)
ob_camera.display_type = 'WIRE'
ob_camera.lineart.crease_threshold = 0.0

# ---- collection membership
col_collection_1.objects.link(ob_armature)
col_collection_1.objects.link(ob_oldautomag_15)
col_collection_1.objects.link(ob_lamp)
col_collection_1.objects.link(ob_camera)

# ---- scene / render settings (as saved in the file)
scene.camera = ob_camera
scene.frame_start = 0; scene.frame_end = 135; scene.frame_set(0)
scene.render.engine = 'BLENDER_EEVEE_NEXT'
scene.render.resolution_x = 640
scene.render.resolution_y = 480
scene.render.fps = 30
scene.render.dither_intensity = 0.0
scene.cycles.use_denoising = False
scene.cycles.samples = 128
scene.cycles.sampling_pattern = 'TABULATED_SOBOL'
scene.cycles.use_adaptive_sampling = False
scene.cycles.use_light_tree = False
scene.view_settings.view_transform = 'Standard'
bpy.context.view_layer.update()
